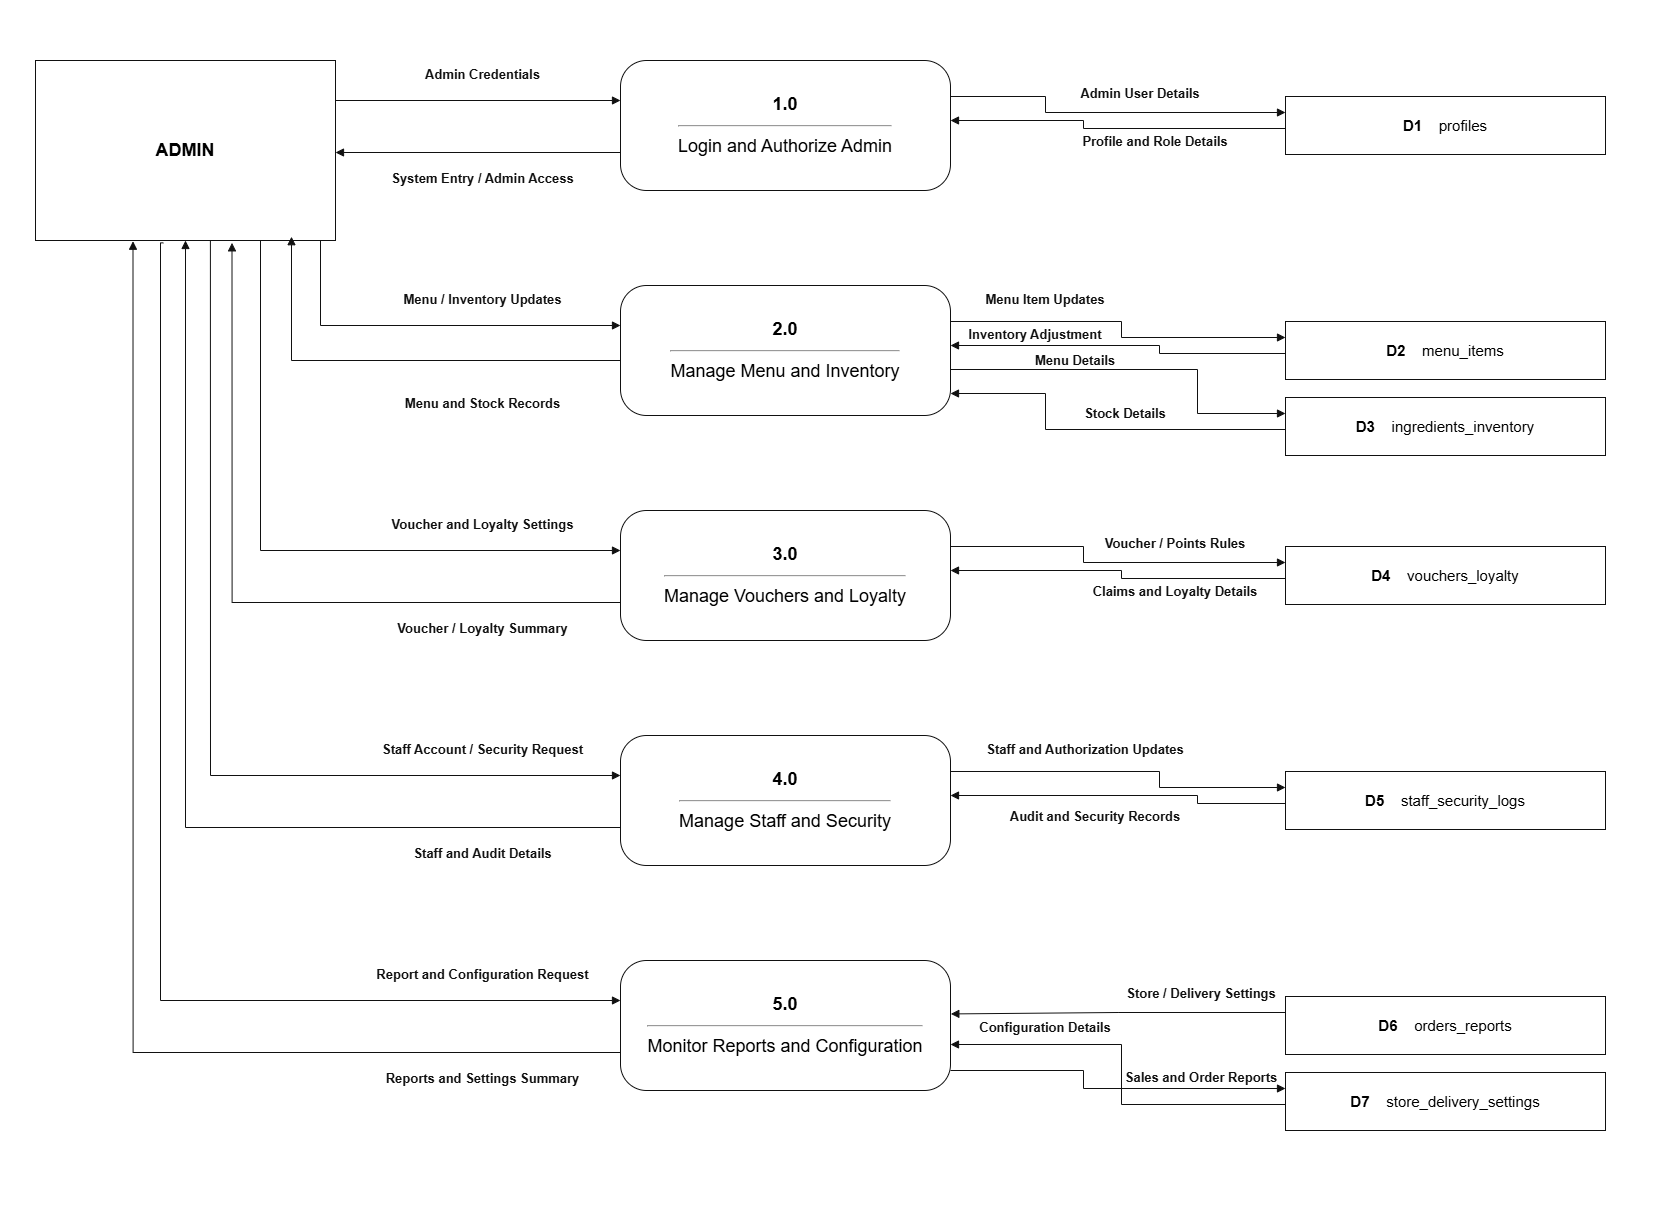

The diagram above was exported from draw.io. Its source (the exported page's mxGraphModel, read from the mxfile embedded in the PNG):
<mxGraphModel dx="2040" dy="1228" grid="1" gridSize="10" guides="1" tooltips="1" connect="1" arrows="1" fold="1" page="1" pageScale="1" pageWidth="1680" pageHeight="1220" background="#ffffff" math="0" shadow="0">
  <root>
    <mxCell id="0" />
    <mxCell id="1" parent="0" />
    <mxCell id="background" parent="1" style="rounded=0;whiteSpace=wrap;html=1;fillColor=#ffffff;strokeColor=none;locked=1;" value="" vertex="1">
      <mxGeometry height="1220" width="1680" as="geometry" />
    </mxCell>
    <mxCell id="entity" parent="1" style="rounded=0;whiteSpace=wrap;html=1;strokeColor=#111111;fillColor=#ffffff;fontStyle=1;fontFamily=Arial;fontSize=18;align=center;verticalAlign=middle;" value="ADMIN" vertex="1">
      <mxGeometry height="180" width="300" x="35" y="60" as="geometry" />
    </mxCell>
    <mxCell id="p1" parent="1" style="rounded=1;whiteSpace=wrap;html=1;strokeColor=#111111;fillColor=#ffffff;arcSize=20;fontFamily=Arial;fontSize=18;align=center;verticalAlign=middle;" value="&lt;b&gt;1.0&lt;/b&gt;&lt;br&gt;&lt;hr&gt;Login and Authorize Admin" vertex="1">
      <mxGeometry height="130" width="330" x="620" y="60" as="geometry" />
    </mxCell>
    <mxCell id="p2" parent="1" style="rounded=1;whiteSpace=wrap;html=1;strokeColor=#111111;fillColor=#ffffff;arcSize=20;fontFamily=Arial;fontSize=18;align=center;verticalAlign=middle;" value="&lt;b&gt;2.0&lt;/b&gt;&lt;br&gt;&lt;hr&gt;Manage Menu and Inventory" vertex="1">
      <mxGeometry height="130" width="330" x="620" y="285" as="geometry" />
    </mxCell>
    <mxCell id="p3" parent="1" style="rounded=1;whiteSpace=wrap;html=1;strokeColor=#111111;fillColor=#ffffff;arcSize=20;fontFamily=Arial;fontSize=18;align=center;verticalAlign=middle;" value="&lt;b&gt;3.0&lt;/b&gt;&lt;br&gt;&lt;hr&gt;Manage Vouchers and Loyalty" vertex="1">
      <mxGeometry height="130" width="330" x="620" y="510" as="geometry" />
    </mxCell>
    <mxCell id="p4" parent="1" style="rounded=1;whiteSpace=wrap;html=1;strokeColor=#111111;fillColor=#ffffff;arcSize=20;fontFamily=Arial;fontSize=18;align=center;verticalAlign=middle;" value="&lt;b&gt;4.0&lt;/b&gt;&lt;br&gt;&lt;hr&gt;Manage Staff and Security" vertex="1">
      <mxGeometry height="130" width="330" x="620" y="735" as="geometry" />
    </mxCell>
    <mxCell id="p5" parent="1" style="rounded=1;whiteSpace=wrap;html=1;strokeColor=#111111;fillColor=#ffffff;arcSize=20;fontFamily=Arial;fontSize=18;align=center;verticalAlign=middle;" value="&lt;b&gt;5.0&lt;/b&gt;&lt;br&gt;&lt;hr&gt;Monitor Reports and Configuration" vertex="1">
      <mxGeometry height="130" width="330" x="620" y="960" as="geometry" />
    </mxCell>
    <mxCell id="D1" parent="1" style="rounded=0;whiteSpace=wrap;html=1;strokeColor=#111111;fillColor=#ffffff;fontFamily=Arial;fontSize=15;align=center;verticalAlign=middle;" value="&lt;b&gt;D1&lt;/b&gt;&amp;nbsp;&amp;nbsp;&amp;nbsp;&amp;nbsp;profiles" vertex="1">
      <mxGeometry height="58" width="320" x="1285" y="96" as="geometry" />
    </mxCell>
    <mxCell id="D2" parent="1" style="rounded=0;whiteSpace=wrap;html=1;strokeColor=#111111;fillColor=#ffffff;fontFamily=Arial;fontSize=15;align=center;verticalAlign=middle;" value="&lt;b&gt;D2&lt;/b&gt;&amp;nbsp;&amp;nbsp;&amp;nbsp;&amp;nbsp;menu_items" vertex="1">
      <mxGeometry height="58" width="320" x="1285" y="321" as="geometry" />
    </mxCell>
    <mxCell id="D3" parent="1" style="rounded=0;whiteSpace=wrap;html=1;strokeColor=#111111;fillColor=#ffffff;fontFamily=Arial;fontSize=15;align=center;verticalAlign=middle;" value="&lt;b&gt;D3&lt;/b&gt;&amp;nbsp;&amp;nbsp;&amp;nbsp;&amp;nbsp;ingredients_inventory" vertex="1">
      <mxGeometry height="58" width="320" x="1285" y="397" as="geometry" />
    </mxCell>
    <mxCell id="D4" parent="1" style="rounded=0;whiteSpace=wrap;html=1;strokeColor=#111111;fillColor=#ffffff;fontFamily=Arial;fontSize=15;align=center;verticalAlign=middle;" value="&lt;b&gt;D4&lt;/b&gt;&amp;nbsp;&amp;nbsp;&amp;nbsp;&amp;nbsp;vouchers_loyalty" vertex="1">
      <mxGeometry height="58" width="320" x="1285" y="546" as="geometry" />
    </mxCell>
    <mxCell id="D5" parent="1" style="rounded=0;whiteSpace=wrap;html=1;strokeColor=#111111;fillColor=#ffffff;fontFamily=Arial;fontSize=15;align=center;verticalAlign=middle;" value="&lt;b&gt;D5&lt;/b&gt;&amp;nbsp;&amp;nbsp;&amp;nbsp;&amp;nbsp;staff_security_logs" vertex="1">
      <mxGeometry height="58" width="320" x="1285" y="771" as="geometry" />
    </mxCell>
    <mxCell id="D6" parent="1" style="rounded=0;whiteSpace=wrap;html=1;strokeColor=#111111;fillColor=#ffffff;fontFamily=Arial;fontSize=15;align=center;verticalAlign=middle;" value="&lt;b&gt;D6&lt;/b&gt;&amp;nbsp;&amp;nbsp;&amp;nbsp;&amp;nbsp;orders_reports" vertex="1">
      <mxGeometry height="58" width="320" x="1285" y="996" as="geometry" />
    </mxCell>
    <mxCell id="D7" parent="1" style="rounded=0;whiteSpace=wrap;html=1;strokeColor=#111111;fillColor=#ffffff;fontFamily=Arial;fontSize=15;align=center;verticalAlign=middle;" value="&lt;b&gt;D7&lt;/b&gt;&amp;nbsp;&amp;nbsp;&amp;nbsp;&amp;nbsp;store_delivery_settings" vertex="1">
      <mxGeometry height="58" width="320" x="1285" y="1072" as="geometry" />
    </mxCell>
    <mxCell id="cell-3" edge="1" parent="1" style="edgeStyle=orthogonalEdgeStyle;rounded=0;orthogonalLoop=1;jettySize=auto;html=1;endArrow=block;endFill=1;strokeColor=#111111;strokeWidth=1;" value="">
      <mxGeometry relative="1" as="geometry">
        <mxPoint x="335" y="100" as="sourcePoint" />
        <mxPoint x="620" y="100" as="targetPoint" />
      </mxGeometry>
    </mxCell>
    <mxCell id="cell-4" parent="1" style="text;html=1;strokeColor=none;fillColor=none;whiteSpace=wrap;align=center;verticalAlign=middle;fontStyle=1;fontFamily=Arial;fontSize=13;fontColor=#111111;" value="Admin Credentials" vertex="1">
      <mxGeometry height="26" width="225" x="370" y="61" as="geometry" />
    </mxCell>
    <mxCell id="cell-5" edge="1" parent="1" style="edgeStyle=orthogonalEdgeStyle;rounded=0;orthogonalLoop=1;jettySize=auto;html=1;endArrow=block;endFill=1;strokeColor=#111111;strokeWidth=1;" value="">
      <mxGeometry relative="1" as="geometry">
        <Array as="points">
          <mxPoint x="320" y="240" />
          <mxPoint x="320" y="325" />
        </Array>
        <mxPoint x="320" y="250" as="sourcePoint" />
        <mxPoint x="620" y="325" as="targetPoint" />
      </mxGeometry>
    </mxCell>
    <mxCell id="cell-6" parent="1" style="text;html=1;strokeColor=none;fillColor=none;whiteSpace=wrap;align=center;verticalAlign=middle;fontStyle=1;fontFamily=Arial;fontSize=13;fontColor=#111111;" value="Menu / Inventory Updates" vertex="1">
      <mxGeometry height="26" width="225" x="370" y="286" as="geometry" />
    </mxCell>
    <mxCell id="cell-7" edge="1" parent="1" source="entity" style="edgeStyle=orthogonalEdgeStyle;rounded=0;orthogonalLoop=1;jettySize=auto;html=1;endArrow=block;endFill=1;strokeColor=#111111;strokeWidth=1;exitX=0.75;exitY=1;exitDx=0;exitDy=0;" value="">
      <mxGeometry relative="1" as="geometry">
        <Array as="points">
          <mxPoint x="260" y="550" />
        </Array>
        <mxPoint x="335" y="550" as="sourcePoint" />
        <mxPoint x="620" y="550" as="targetPoint" />
      </mxGeometry>
    </mxCell>
    <mxCell id="cell-8" parent="1" style="text;html=1;strokeColor=none;fillColor=none;whiteSpace=wrap;align=center;verticalAlign=middle;fontStyle=1;fontFamily=Arial;fontSize=13;fontColor=#111111;" value="Voucher and Loyalty Settings" vertex="1">
      <mxGeometry height="26" width="225" x="370" y="511" as="geometry" />
    </mxCell>
    <mxCell id="cell-9" edge="1" parent="1" source="entity" style="edgeStyle=orthogonalEdgeStyle;rounded=0;orthogonalLoop=1;jettySize=auto;html=1;endArrow=block;endFill=1;strokeColor=#111111;strokeWidth=1;exitX=0.583;exitY=1;exitDx=0;exitDy=0;exitPerimeter=0;" value="">
      <mxGeometry relative="1" as="geometry">
        <Array as="points">
          <mxPoint x="210" y="775" />
        </Array>
        <mxPoint x="335" y="775" as="sourcePoint" />
        <mxPoint x="620" y="775" as="targetPoint" />
      </mxGeometry>
    </mxCell>
    <mxCell id="cell-10" parent="1" style="text;html=1;strokeColor=none;fillColor=none;whiteSpace=wrap;align=center;verticalAlign=middle;fontStyle=1;fontFamily=Arial;fontSize=13;fontColor=#111111;" value="Staff Account / Security Request" vertex="1">
      <mxGeometry height="26" width="225" x="370" y="736" as="geometry" />
    </mxCell>
    <mxCell id="cell-11" edge="1" parent="1" source="entity" style="edgeStyle=orthogonalEdgeStyle;rounded=0;orthogonalLoop=1;jettySize=auto;html=1;endArrow=block;endFill=1;strokeColor=#111111;strokeWidth=1;exitX=0.426;exitY=1.013;exitDx=0;exitDy=0;exitPerimeter=0;" value="">
      <mxGeometry relative="1" as="geometry">
        <Array as="points">
          <mxPoint x="160" y="242" />
          <mxPoint x="160" y="1000" />
        </Array>
        <mxPoint x="335" y="1000" as="sourcePoint" />
        <mxPoint x="620" y="1000" as="targetPoint" />
      </mxGeometry>
    </mxCell>
    <mxCell id="cell-12" parent="1" style="text;html=1;strokeColor=none;fillColor=none;whiteSpace=wrap;align=center;verticalAlign=middle;fontStyle=1;fontFamily=Arial;fontSize=13;fontColor=#111111;" value="Report and Configuration Request" vertex="1">
      <mxGeometry height="26" width="225" x="370" y="961" as="geometry" />
    </mxCell>
    <mxCell id="cell-13" edge="1" parent="1" style="edgeStyle=orthogonalEdgeStyle;rounded=0;orthogonalLoop=1;jettySize=auto;html=1;endArrow=block;endFill=1;strokeColor=#111111;strokeWidth=1;" value="">
      <mxGeometry relative="1" as="geometry">
        <mxPoint x="620" y="152" as="sourcePoint" />
        <mxPoint x="335" y="152" as="targetPoint" />
      </mxGeometry>
    </mxCell>
    <mxCell id="cell-14" parent="1" style="text;html=1;strokeColor=none;fillColor=none;whiteSpace=wrap;align=center;verticalAlign=middle;fontStyle=1;fontFamily=Arial;fontSize=13;fontColor=#111111;" value="System Entry / Admin Access" vertex="1">
      <mxGeometry height="26" width="225" x="370" y="165" as="geometry" />
    </mxCell>
    <mxCell id="cell-15" edge="1" parent="1" style="edgeStyle=orthogonalEdgeStyle;rounded=0;orthogonalLoop=1;jettySize=auto;html=1;endArrow=block;endFill=1;strokeColor=#111111;strokeWidth=1;entryX=0.85;entryY=0.979;entryDx=0;entryDy=0;entryPerimeter=0;" target="entity" value="">
      <mxGeometry relative="1" as="geometry">
        <Array as="points">
          <mxPoint x="620" y="360" />
          <mxPoint x="291" y="360" />
          <mxPoint x="291" y="236" />
        </Array>
        <mxPoint x="620" y="377" as="sourcePoint" />
        <mxPoint x="335" y="377" as="targetPoint" />
      </mxGeometry>
    </mxCell>
    <mxCell id="cell-16" parent="1" style="text;html=1;strokeColor=none;fillColor=none;whiteSpace=wrap;align=center;verticalAlign=middle;fontStyle=1;fontFamily=Arial;fontSize=13;fontColor=#111111;" value="Menu and Stock Records" vertex="1">
      <mxGeometry height="26" width="225" x="370" y="390" as="geometry" />
    </mxCell>
    <mxCell id="cell-17" edge="1" parent="1" style="edgeStyle=orthogonalEdgeStyle;rounded=0;orthogonalLoop=1;jettySize=auto;html=1;endArrow=block;endFill=1;strokeColor=#111111;strokeWidth=1;entryX=0.655;entryY=1.013;entryDx=0;entryDy=0;entryPerimeter=0;" target="entity" value="">
      <mxGeometry relative="1" as="geometry">
        <mxPoint x="620" y="602" as="sourcePoint" />
        <mxPoint x="335" y="602" as="targetPoint" />
      </mxGeometry>
    </mxCell>
    <mxCell id="cell-18" parent="1" style="text;html=1;strokeColor=none;fillColor=none;whiteSpace=wrap;align=center;verticalAlign=middle;fontStyle=1;fontFamily=Arial;fontSize=13;fontColor=#111111;" value="Voucher / Loyalty Summary" vertex="1">
      <mxGeometry height="26" width="225" x="370" y="615" as="geometry" />
    </mxCell>
    <mxCell id="cell-19" edge="1" parent="1" style="edgeStyle=orthogonalEdgeStyle;rounded=0;orthogonalLoop=1;jettySize=auto;html=1;endArrow=block;endFill=1;strokeColor=#111111;strokeWidth=1;entryX=0.5;entryY=1;entryDx=0;entryDy=0;" target="entity" value="">
      <mxGeometry relative="1" as="geometry">
        <mxPoint x="620" y="827" as="sourcePoint" />
        <mxPoint x="335" y="827" as="targetPoint" />
      </mxGeometry>
    </mxCell>
    <mxCell id="cell-20" parent="1" style="text;html=1;strokeColor=none;fillColor=none;whiteSpace=wrap;align=center;verticalAlign=middle;fontStyle=1;fontFamily=Arial;fontSize=13;fontColor=#111111;" value="Staff and Audit Details" vertex="1">
      <mxGeometry height="26" width="225" x="370" y="840" as="geometry" />
    </mxCell>
    <mxCell id="cell-21" edge="1" parent="1" style="edgeStyle=orthogonalEdgeStyle;rounded=0;orthogonalLoop=1;jettySize=auto;html=1;endArrow=block;endFill=1;strokeColor=#111111;strokeWidth=1;entryX=0.325;entryY=1.004;entryDx=0;entryDy=0;entryPerimeter=0;" target="entity" value="">
      <mxGeometry relative="1" as="geometry">
        <mxPoint x="620" y="1052" as="sourcePoint" />
        <mxPoint x="335" y="1052" as="targetPoint" />
      </mxGeometry>
    </mxCell>
    <mxCell id="cell-22" parent="1" style="text;html=1;strokeColor=none;fillColor=none;whiteSpace=wrap;align=center;verticalAlign=middle;fontStyle=1;fontFamily=Arial;fontSize=13;fontColor=#111111;" value="Reports and Settings Summary" vertex="1">
      <mxGeometry height="26" width="225" x="370" y="1065" as="geometry" />
    </mxCell>
    <mxCell id="cell-23" edge="1" parent="1" style="edgeStyle=orthogonalEdgeStyle;rounded=0;orthogonalLoop=1;jettySize=auto;html=1;endArrow=block;endFill=1;strokeColor=#111111;strokeWidth=1;" value="">
      <mxGeometry relative="1" as="geometry">
        <Array as="points">
          <mxPoint x="1045" y="96" />
          <mxPoint x="1045" y="112" />
        </Array>
        <mxPoint x="950" y="96" as="sourcePoint" />
        <mxPoint x="1285" y="112" as="targetPoint" />
      </mxGeometry>
    </mxCell>
    <mxCell id="cell-24" parent="1" style="text;html=1;strokeColor=none;fillColor=none;whiteSpace=wrap;align=center;verticalAlign=middle;fontStyle=1;fontFamily=Arial;fontSize=13;fontColor=#111111;" value="Admin User Details" vertex="1">
      <mxGeometry height="26" width="290" x="995" y="80" as="geometry" />
    </mxCell>
    <mxCell id="cell-25" edge="1" parent="1" style="edgeStyle=orthogonalEdgeStyle;rounded=0;orthogonalLoop=1;jettySize=auto;html=1;endArrow=block;endFill=1;strokeColor=#111111;strokeWidth=1;" value="">
      <mxGeometry relative="1" as="geometry">
        <Array as="points">
          <mxPoint x="1083" y="128" />
          <mxPoint x="1083" y="120" />
        </Array>
        <mxPoint x="1285" y="128" as="sourcePoint" />
        <mxPoint x="950" y="120" as="targetPoint" />
      </mxGeometry>
    </mxCell>
    <mxCell id="cell-26" parent="1" style="text;html=1;strokeColor=none;fillColor=none;whiteSpace=wrap;align=center;verticalAlign=middle;fontStyle=1;fontFamily=Arial;fontSize=13;fontColor=#111111;" value="Profile and Role Details" vertex="1">
      <mxGeometry height="26" width="290" x="1010" y="128" as="geometry" />
    </mxCell>
    <mxCell id="cell-27" edge="1" parent="1" style="edgeStyle=orthogonalEdgeStyle;rounded=0;orthogonalLoop=1;jettySize=auto;html=1;endArrow=block;endFill=1;strokeColor=#111111;strokeWidth=1;" value="">
      <mxGeometry relative="1" as="geometry">
        <Array as="points">
          <mxPoint x="1121" y="321" />
          <mxPoint x="1121" y="337" />
        </Array>
        <mxPoint x="950" y="321" as="sourcePoint" />
        <mxPoint x="1285" y="337" as="targetPoint" />
      </mxGeometry>
    </mxCell>
    <mxCell id="cell-28" parent="1" style="text;html=1;strokeColor=none;fillColor=none;whiteSpace=wrap;align=center;verticalAlign=middle;fontStyle=1;fontFamily=Arial;fontSize=13;fontColor=#111111;" value="Menu Item Updates" vertex="1">
      <mxGeometry height="26" width="290" x="900" y="286" as="geometry" />
    </mxCell>
    <mxCell id="cell-29" edge="1" parent="1" style="edgeStyle=orthogonalEdgeStyle;rounded=0;orthogonalLoop=1;jettySize=auto;html=1;endArrow=block;endFill=1;strokeColor=#111111;strokeWidth=1;" value="">
      <mxGeometry relative="1" as="geometry">
        <Array as="points">
          <mxPoint x="1159" y="353" />
          <mxPoint x="1159" y="345" />
        </Array>
        <mxPoint x="1285" y="353" as="sourcePoint" />
        <mxPoint x="950" y="345" as="targetPoint" />
      </mxGeometry>
    </mxCell>
    <mxCell id="cell-30" parent="1" style="text;html=1;strokeColor=none;fillColor=none;whiteSpace=wrap;align=center;verticalAlign=middle;fontStyle=1;fontFamily=Arial;fontSize=13;fontColor=#111111;" value="Menu Details" vertex="1">
      <mxGeometry height="26" width="290" x="930" y="347" as="geometry" />
    </mxCell>
    <mxCell id="cell-31" edge="1" parent="1" style="edgeStyle=orthogonalEdgeStyle;rounded=0;orthogonalLoop=1;jettySize=auto;html=1;endArrow=block;endFill=1;strokeColor=#111111;strokeWidth=1;" value="">
      <mxGeometry relative="1" as="geometry">
        <Array as="points">
          <mxPoint x="1197" y="369" />
          <mxPoint x="1197" y="413" />
        </Array>
        <mxPoint x="950" y="369" as="sourcePoint" />
        <mxPoint x="1285" y="413" as="targetPoint" />
      </mxGeometry>
    </mxCell>
    <mxCell id="cell-32" parent="1" style="text;html=1;strokeColor=none;fillColor=none;whiteSpace=wrap;align=center;verticalAlign=middle;fontStyle=1;fontFamily=Arial;fontSize=13;fontColor=#111111;" value="Inventory Adjustment" vertex="1">
      <mxGeometry height="26" width="290" x="890" y="321" as="geometry" />
    </mxCell>
    <mxCell id="cell-33" edge="1" parent="1" style="edgeStyle=orthogonalEdgeStyle;rounded=0;orthogonalLoop=1;jettySize=auto;html=1;endArrow=block;endFill=1;strokeColor=#111111;strokeWidth=1;" value="">
      <mxGeometry relative="1" as="geometry">
        <Array as="points">
          <mxPoint x="1045" y="429" />
          <mxPoint x="1045" y="393" />
        </Array>
        <mxPoint x="1285" y="429" as="sourcePoint" />
        <mxPoint x="950" y="393" as="targetPoint" />
      </mxGeometry>
    </mxCell>
    <mxCell id="cell-34" parent="1" style="text;html=1;strokeColor=none;fillColor=none;whiteSpace=wrap;align=center;verticalAlign=middle;fontStyle=1;fontFamily=Arial;fontSize=13;fontColor=#111111;" value="Stock Details" vertex="1">
      <mxGeometry height="26" width="290" x="980" y="400" as="geometry" />
    </mxCell>
    <mxCell id="cell-35" edge="1" parent="1" style="edgeStyle=orthogonalEdgeStyle;rounded=0;orthogonalLoop=1;jettySize=auto;html=1;endArrow=block;endFill=1;strokeColor=#111111;strokeWidth=1;" value="">
      <mxGeometry relative="1" as="geometry">
        <Array as="points">
          <mxPoint x="1083" y="546" />
          <mxPoint x="1083" y="562" />
        </Array>
        <mxPoint x="950" y="546" as="sourcePoint" />
        <mxPoint x="1285" y="562" as="targetPoint" />
      </mxGeometry>
    </mxCell>
    <mxCell id="cell-36" parent="1" style="text;html=1;strokeColor=none;fillColor=none;whiteSpace=wrap;align=center;verticalAlign=middle;fontStyle=1;fontFamily=Arial;fontSize=13;fontColor=#111111;" value="Voucher / Points Rules" vertex="1">
      <mxGeometry height="26" width="290" x="1030" y="530" as="geometry" />
    </mxCell>
    <mxCell id="cell-37" edge="1" parent="1" style="edgeStyle=orthogonalEdgeStyle;rounded=0;orthogonalLoop=1;jettySize=auto;html=1;endArrow=block;endFill=1;strokeColor=#111111;strokeWidth=1;" value="">
      <mxGeometry relative="1" as="geometry">
        <Array as="points">
          <mxPoint x="1121" y="578" />
          <mxPoint x="1121" y="570" />
        </Array>
        <mxPoint x="1285" y="578" as="sourcePoint" />
        <mxPoint x="950" y="570" as="targetPoint" />
      </mxGeometry>
    </mxCell>
    <mxCell id="cell-38" parent="1" style="text;html=1;strokeColor=none;fillColor=none;whiteSpace=wrap;align=center;verticalAlign=middle;fontStyle=1;fontFamily=Arial;fontSize=13;fontColor=#111111;" value="Claims and Loyalty Details" vertex="1">
      <mxGeometry height="26" width="290" x="1030" y="578" as="geometry" />
    </mxCell>
    <mxCell id="cell-39" edge="1" parent="1" style="edgeStyle=orthogonalEdgeStyle;rounded=0;orthogonalLoop=1;jettySize=auto;html=1;endArrow=block;endFill=1;strokeColor=#111111;strokeWidth=1;" value="">
      <mxGeometry relative="1" as="geometry">
        <Array as="points">
          <mxPoint x="1159" y="771" />
          <mxPoint x="1159" y="787" />
        </Array>
        <mxPoint x="950" y="771" as="sourcePoint" />
        <mxPoint x="1285" y="787" as="targetPoint" />
      </mxGeometry>
    </mxCell>
    <mxCell id="cell-40" parent="1" style="text;html=1;strokeColor=none;fillColor=none;whiteSpace=wrap;align=center;verticalAlign=middle;fontStyle=1;fontFamily=Arial;fontSize=13;fontColor=#111111;" value="Staff and Authorization Updates" vertex="1">
      <mxGeometry height="26" width="290" x="940" y="736" as="geometry" />
    </mxCell>
    <mxCell id="cell-41" edge="1" parent="1" style="edgeStyle=orthogonalEdgeStyle;rounded=0;orthogonalLoop=1;jettySize=auto;html=1;endArrow=block;endFill=1;strokeColor=#111111;strokeWidth=1;" value="">
      <mxGeometry relative="1" as="geometry">
        <Array as="points">
          <mxPoint x="1197" y="803" />
          <mxPoint x="1197" y="795" />
        </Array>
        <mxPoint x="1285" y="803" as="sourcePoint" />
        <mxPoint x="950" y="795" as="targetPoint" />
      </mxGeometry>
    </mxCell>
    <mxCell id="cell-42" parent="1" style="text;html=1;strokeColor=none;fillColor=none;whiteSpace=wrap;align=center;verticalAlign=middle;fontStyle=1;fontFamily=Arial;fontSize=13;fontColor=#111111;" value="Audit and Security Records" vertex="1">
      <mxGeometry height="26" width="290" x="950" y="803" as="geometry" />
    </mxCell>
    <mxCell id="cell-43" edge="1" parent="1" style="edgeStyle=orthogonalEdgeStyle;rounded=0;orthogonalLoop=1;jettySize=auto;html=1;endArrow=block;endFill=1;strokeColor=#111111;strokeWidth=1;entryX=1.001;entryY=0.411;entryDx=0;entryDy=0;entryPerimeter=0;" target="p5" value="">
      <mxGeometry relative="1" as="geometry">
        <mxPoint x="1285" y="1012" as="sourcePoint" />
        <mxPoint x="950" y="996" as="targetPoint" />
      </mxGeometry>
    </mxCell>
    <mxCell id="cell-44" parent="1" style="text;html=1;strokeColor=none;fillColor=none;whiteSpace=wrap;align=center;verticalAlign=middle;fontStyle=1;fontFamily=Arial;fontSize=13;fontColor=#111111;" value="Sales and Order Reports" vertex="1">
      <mxGeometry height="26" width="290" x="1056" y="1064" as="geometry" />
    </mxCell>
    <mxCell id="cell-45" edge="1" parent="1" style="edgeStyle=orthogonalEdgeStyle;rounded=0;orthogonalLoop=1;jettySize=auto;html=1;endArrow=block;endFill=1;strokeColor=#111111;strokeWidth=1;" value="">
      <mxGeometry relative="1" as="geometry">
        <Array as="points">
          <mxPoint x="950" y="1070" />
          <mxPoint x="1083" y="1070" />
          <mxPoint x="1083" y="1088" />
        </Array>
        <mxPoint x="950" y="1070" as="sourcePoint" />
        <mxPoint x="1285" y="1088" as="targetPoint" />
      </mxGeometry>
    </mxCell>
    <mxCell id="cell-46" parent="1" style="text;html=1;strokeColor=none;fillColor=none;whiteSpace=wrap;align=center;verticalAlign=middle;fontStyle=1;fontFamily=Arial;fontSize=13;fontColor=#111111;" value="Store / Delivery Settings" vertex="1">
      <mxGeometry height="26" width="290" x="1056" y="980" as="geometry" />
    </mxCell>
    <mxCell id="cell-47" edge="1" parent="1" style="edgeStyle=orthogonalEdgeStyle;rounded=0;orthogonalLoop=1;jettySize=auto;html=1;endArrow=block;endFill=1;strokeColor=#111111;strokeWidth=1;" value="">
      <mxGeometry relative="1" as="geometry">
        <Array as="points">
          <mxPoint x="1121" y="1104" />
          <mxPoint x="1121" y="1044" />
        </Array>
        <mxPoint x="1285" y="1104" as="sourcePoint" />
        <mxPoint x="950" y="1044" as="targetPoint" />
      </mxGeometry>
    </mxCell>
    <mxCell id="cell-48" parent="1" style="text;html=1;strokeColor=none;fillColor=none;whiteSpace=wrap;align=center;verticalAlign=middle;fontStyle=1;fontFamily=Arial;fontSize=13;fontColor=#111111;" value="Configuration Details" vertex="1">
      <mxGeometry height="26" width="290" x="900" y="1014" as="geometry" />
    </mxCell>
    <mxCell id="p8i6JgIygYxrUxbEdt2t-1" edge="1" parent="1" source="entity" style="edgeStyle=orthogonalEdgeStyle;rounded=0;orthogonalLoop=1;jettySize=auto;html=1;exitX=0.5;exitY=1;exitDx=0;exitDy=0;" target="entity">
      <mxGeometry relative="1" as="geometry" />
    </mxCell>
  </root>
</mxGraphModel>